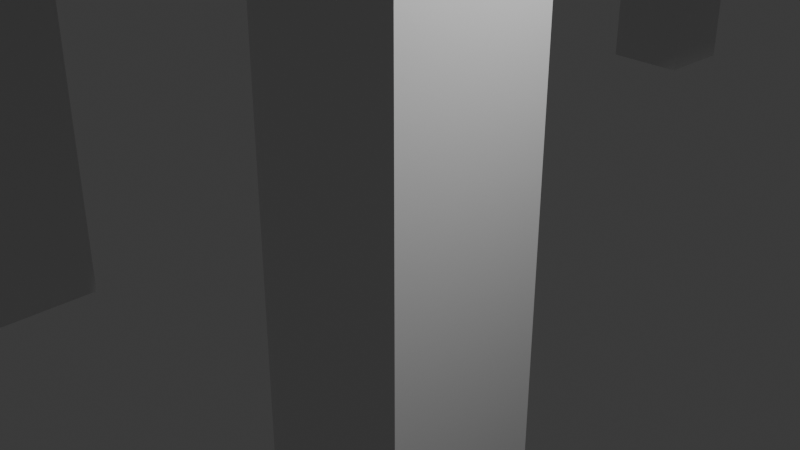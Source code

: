 # Source: Table.blend  (saved by Blender 4.4.32; exported with 4.5.12 LTS)
import bpy
from mathutils import Matrix  # noqa: F401  (used for matrix-valued properties, if any)

bpy.ops.wm.read_factory_settings(use_empty=True)
scene = bpy.context.scene
scene.name = 'Scene'

# ---- collections
col_collection = bpy.data.collections.new('Collection'); scene.collection.children.link(col_collection)

# ---- materials (node trees are filled in below, after node groups)
mat_material = bpy.data.materials.new('Material')
mat_material.alpha_threshold = 0.0
mat_material.roughness = 0.5
mat_material.line_color = (0.0, 0.0, 0.0, 1.0)
mat_material_001 = bpy.data.materials.new('Material.001')
mat_material_001.alpha_threshold = 0.0
mat_material_001.roughness = 0.5
mat_material_001.line_color = (0.0, 0.0, 0.0, 1.0)
mat_material_002 = bpy.data.materials.new('Material.002')
mat_material_002.alpha_threshold = 0.0
mat_material_002.roughness = 0.5
mat_material_002.line_color = (0.0, 0.0, 0.0, 1.0)
mat_material_003 = bpy.data.materials.new('Material.003')
mat_material_003.alpha_threshold = 0.0
mat_material_003.roughness = 0.5
mat_material_003.line_color = (0.0, 0.0, 0.0, 1.0)

# ---- material node trees
mat_material.use_nodes = True; mat_material.node_tree.nodes.clear()
_N = mat_material.node_tree.nodes; _L = mat_material.node_tree.links
n0 = _N.new('ShaderNodeOutputMaterial'); n0.name = 'Material Output'; n0.location = (300, 300)
n1 = _N.new('ShaderNodeBsdfPrincipled'); n1.name = 'Principled BSDF'; n1.location = (10, 300)
n1.inputs[3].default_value = 1.45
_L.new(n1.outputs[0], n0.inputs[0])
n0.is_active_output = True
mat_material_001.use_nodes = True; mat_material_001.node_tree.nodes.clear()
_N = mat_material_001.node_tree.nodes; _L = mat_material_001.node_tree.links
n0 = _N.new('ShaderNodeOutputMaterial'); n0.name = 'Material Output'; n0.location = (300, 300)
n1 = _N.new('ShaderNodeBsdfPrincipled'); n1.name = 'Principled BSDF'; n1.location = (10, 300)
n1.inputs[3].default_value = 1.45
_L.new(n1.outputs[0], n0.inputs[0])
n0.is_active_output = True
mat_material_002.use_nodes = True; mat_material_002.node_tree.nodes.clear()
_N = mat_material_002.node_tree.nodes; _L = mat_material_002.node_tree.links
n0 = _N.new('ShaderNodeOutputMaterial'); n0.name = 'Material Output'; n0.location = (300, 300)
n1 = _N.new('ShaderNodeBsdfPrincipled'); n1.name = 'Principled BSDF'; n1.location = (10, 300)
n1.inputs[3].default_value = 1.45
_L.new(n1.outputs[0], n0.inputs[0])
n0.is_active_output = True
mat_material_003.use_nodes = True; mat_material_003.node_tree.nodes.clear()
_N = mat_material_003.node_tree.nodes; _L = mat_material_003.node_tree.links
n0 = _N.new('ShaderNodeOutputMaterial'); n0.name = 'Material Output'; n0.location = (300, 300)
n1 = _N.new('ShaderNodeBsdfPrincipled'); n1.name = 'Principled BSDF'; n1.location = (10, 300)
n1.inputs[3].default_value = 1.45
_L.new(n1.outputs[0], n0.inputs[0])
n0.is_active_output = True

# ---- world
world_world = bpy.data.worlds.new('World'); scene.world = world_world
world_world.use_nodes = True; world_world.node_tree.nodes.clear()
_N = world_world.node_tree.nodes; _L = world_world.node_tree.links
n0 = _N.new('ShaderNodeOutputWorld'); n0.name = 'World Output'; n0.location = (300, 300)
n1 = _N.new('ShaderNodeBackground'); n1.name = 'Background'; n1.location = (10, 300)
n1.inputs[0].default_value = (0.05088, 0.05088, 0.05088, 1.0)
_L.new(n1.outputs[0], n0.inputs[0])
n0.is_active_output = True
world_world.color = (0.05088, 0.05088, 0.05088)
world_world.sun_shadow_jitter_overblur = 0.0

# ---- cameras
cam_camera = bpy.data.cameras.new('Camera')
cam_camera.clip_end = 100.0
cam_camera.ortho_scale = 7.314

# ---- lights
light_light = bpy.data.lights.new('Light', 'POINT')
light_light.energy = 1000.0
light_light.shadow_soft_size = 0.1

# ---- meshes
me_cube = bpy.data.meshes.new('Cube')
me_cube.from_pydata([(1.0, 1.0, 1.0), (1.0, 1.0, -1.0), (1.0, -1.0, 1.0), (1.0, -1.0, -1.0), (-1.0, 1.0, 1.0), (-1.0, 1.0, -1.0), (-1.0, -1.0, 1.0), (-1.0, -1.0, -1.0)], [], [(0, 4, 6, 2), (3, 2, 6, 7), (7, 6, 4, 5), (5, 1, 3, 7), (1, 0, 2, 3), (5, 4, 0, 1)])
_uv = me_cube.uv_layers.new(name='UVMap')
_uv.uv.foreach_set('vector', [0.625, 0.5, 0.875, 0.5, 0.875, 0.75, 0.625, 0.75, 0.375, 0.75, 0.625, 0.75, 0.625, 1.0, 0.375, 1.0, 0.375, 0.0, 0.625, 0.0, 0.625, 0.25, 0.375, 0.25, 0.125, 0.5, 0.375, 0.5, 0.375, 0.75, 0.125, 0.75, 0.375, 0.5, 0.625, 0.5, 0.625, 0.75, 0.375, 0.75, 0.375, 0.25, 0.625, 0.25, 0.625, 0.5, 0.375, 0.5])
me_cube.materials.append(mat_material)
me_cube.use_mirror_vertex_groups = False
me_cube.update()
me_cube_001 = bpy.data.meshes.new('Cube.001')
me_cube_001.from_pydata([(1.0, 1.0, 1.0), (1.0, 1.0, -1.0), (1.0, -1.0, 1.0), (1.0, -1.0, -1.0), (-1.0, 1.0, 1.0), (-1.0, 1.0, -1.0), (-1.0, -1.0, 1.0), (-1.0, -1.0, -1.0)], [], [(0, 4, 6, 2), (3, 2, 6, 7), (7, 6, 4, 5), (5, 1, 3, 7), (1, 0, 2, 3), (5, 4, 0, 1)])
_uv = me_cube_001.uv_layers.new(name='UVMap')
_uv.uv.foreach_set('vector', [0.625, 0.5, 0.875, 0.5, 0.875, 0.75, 0.625, 0.75, 0.375, 0.75, 0.625, 0.75, 0.625, 1.0, 0.375, 1.0, 0.375, 0.0, 0.625, 0.0, 0.625, 0.25, 0.375, 0.25, 0.125, 0.5, 0.375, 0.5, 0.375, 0.75, 0.125, 0.75, 0.375, 0.5, 0.625, 0.5, 0.625, 0.75, 0.375, 0.75, 0.375, 0.25, 0.625, 0.25, 0.625, 0.5, 0.375, 0.5])
me_cube_001.materials.append(mat_material_001)
me_cube_001.use_mirror_vertex_groups = False
me_cube_001.update()
me_cube_002 = bpy.data.meshes.new('Cube.002')
me_cube_002.from_pydata([(1.0, 1.0, 1.0), (1.0, 1.0, -1.0), (1.0, -1.0, 1.0), (1.0, -1.0, -1.0), (-1.0, 1.0, 1.0), (-1.0, 1.0, -1.0), (-1.0, -1.0, 1.0), (-1.0, -1.0, -1.0)], [], [(0, 4, 6, 2), (3, 2, 6, 7), (7, 6, 4, 5), (5, 1, 3, 7), (1, 0, 2, 3), (5, 4, 0, 1)])
_uv = me_cube_002.uv_layers.new(name='UVMap')
_uv.uv.foreach_set('vector', [0.625, 0.5, 0.875, 0.5, 0.875, 0.75, 0.625, 0.75, 0.375, 0.75, 0.625, 0.75, 0.625, 1.0, 0.375, 1.0, 0.375, 0.0, 0.625, 0.0, 0.625, 0.25, 0.375, 0.25, 0.125, 0.5, 0.375, 0.5, 0.375, 0.75, 0.125, 0.75, 0.375, 0.5, 0.625, 0.5, 0.625, 0.75, 0.375, 0.75, 0.375, 0.25, 0.625, 0.25, 0.625, 0.5, 0.375, 0.5])
me_cube_002.materials.append(mat_material_002)
me_cube_002.use_mirror_vertex_groups = False
me_cube_002.update()
me_cube_003 = bpy.data.meshes.new('Cube.003')
me_cube_003.from_pydata([(1.0, 1.0, 1.0), (1.0, 1.0, -1.0), (1.0, -1.0, 1.0), (1.0, -1.0, -1.0), (-1.0, 1.0, 1.0), (-1.0, 1.0, -1.0), (-1.0, -1.0, 1.0), (-1.0, -1.0, -1.0)], [], [(0, 4, 6, 2), (3, 2, 6, 7), (7, 6, 4, 5), (5, 1, 3, 7), (1, 0, 2, 3), (5, 4, 0, 1)])
_uv = me_cube_003.uv_layers.new(name='UVMap')
_uv.uv.foreach_set('vector', [0.625, 0.5, 0.875, 0.5, 0.875, 0.75, 0.625, 0.75, 0.375, 0.75, 0.625, 0.75, 0.625, 1.0, 0.375, 1.0, 0.375, 0.0, 0.625, 0.0, 0.625, 0.25, 0.375, 0.25, 0.125, 0.5, 0.375, 0.5, 0.375, 0.75, 0.125, 0.75, 0.375, 0.5, 0.625, 0.5, 0.625, 0.75, 0.375, 0.75, 0.375, 0.25, 0.625, 0.25, 0.625, 0.5, 0.375, 0.5])
me_cube_003.materials.append(mat_material_003)
me_cube_003.use_mirror_vertex_groups = False
me_cube_003.update()
me_cube_004 = bpy.data.meshes.new('Cube.004')
me_cube_004.from_pydata([(-9.0, -1.0, -1.0), (-9.0, -1.0, 0.9015), (-9.0, 19.0, -1.0), (-9.0, 19.0, 0.9015), (1.0, -1.0, -1.0), (1.0, -1.0, 0.9015), (1.0, 19.0, -1.0), (1.0, 19.0, 0.9015)], [], [(0, 1, 3, 2), (2, 3, 7, 6), (6, 7, 5, 4), (4, 5, 1, 0), (2, 6, 4, 0), (7, 3, 1, 5)])
_uv = me_cube_004.uv_layers.new(name='UVMap')
_uv.uv.foreach_set('vector', [0.375, 0.0, 0.625, 0.0, 0.625, 0.25, 0.375, 0.25, 0.375, 0.25, 0.625, 0.25, 0.625, 0.5, 0.375, 0.5, 0.375, 0.5, 0.625, 0.5, 0.625, 0.75, 0.375, 0.75, 0.375, 0.75, 0.625, 0.75, 0.625, 1.0, 0.375, 1.0, 0.125, 0.5, 0.375, 0.5, 0.375, 0.75, 0.125, 0.75, 0.625, 0.5, 0.875, 0.5, 0.875, 0.75, 0.625, 0.75])
me_cube_004.update()
me_cube_006 = bpy.data.meshes.new('Cube.006')
me_cube_006.from_pydata([(-11.0, -3.0, -1.0), (-11.0, -3.0, 0.9015), (-11.0, 21.0, -1.0), (-11.0, 21.0, 0.9015), (3.0, -3.0, -1.0), (3.0, -3.0, 0.9015), (3.0, 21.0, -1.0), (3.0, 21.0, 0.9015)], [], [(0, 1, 3, 2), (2, 3, 7, 6), (6, 7, 5, 4), (4, 5, 1, 0), (2, 6, 4, 0), (7, 3, 1, 5)])
_uv = me_cube_006.uv_layers.new(name='UVMap')
_uv.uv.foreach_set('vector', [0.375, 0.0, 0.625, 0.0, 0.625, 0.25, 0.375, 0.25, 0.375, 0.25, 0.625, 0.25, 0.625, 0.5, 0.375, 0.5, 0.375, 0.5, 0.625, 0.5, 0.625, 0.75, 0.375, 0.75, 0.375, 0.75, 0.625, 0.75, 0.625, 1.0, 0.375, 1.0, 0.125, 0.5, 0.375, 0.5, 0.375, 0.75, 0.125, 0.75, 0.625, 0.5, 0.875, 0.5, 0.875, 0.75, 0.625, 0.75])
me_cube_006.update()

# ---- objects
ob_cube = bpy.data.objects.new('Cube', me_cube)
ob_light = bpy.data.objects.new('Light', light_light)
ob_camera = bpy.data.objects.new('Camera', cam_camera)
ob_cube_001 = bpy.data.objects.new('Cube.001', me_cube_001)
ob_cube_002 = bpy.data.objects.new('Cube.002', me_cube_002)
ob_cube_003 = bpy.data.objects.new('Cube.003', me_cube_003)
ob_cube_004 = bpy.data.objects.new('Cube.004', me_cube_004)
ob_cube_006 = bpy.data.objects.new('Cube.006', me_cube_006)

# ---- transforms, parenting, visibility, modifiers, constraints
ob_cube.location = (0.0, 0.0, 0.0)
ob_cube.scale = (1.0, 1.0, 5.0)
ob_cube.lock_rotations_4d = False
ob_cube.empty_display_type = 'ARROWS'
ob_cube.lineart.crease_threshold = 0.0
ob_light.location = (4.076, 1.005, 5.904)
ob_light.rotation_euler = (0.6503, 0.05522, 1.866)
ob_light.lock_rotations_4d = False
ob_light.empty_display_type = 'ARROWS'
ob_light.color = (0.0, 0.0, 0.0, 0.0)
ob_light.lineart.crease_threshold = 0.0
ob_camera.location = (7.359, -6.926, 4.958)
ob_camera.rotation_euler = (1.109, 0.0, 0.8149)
ob_camera.lock_rotations_4d = False
ob_camera.empty_display_type = 'ARROWS'
ob_camera.color = (0.0, 0.0, 0.0, 0.0)
ob_camera.display_type = 'WIRE'
ob_camera.lineart.crease_threshold = 0.0
ob_cube_001.location = (0.0, 20.0, 0.0)
ob_cube_001.scale = (1.0, 1.0, 5.0)
ob_cube_001.lock_rotations_4d = False
ob_cube_001.empty_display_type = 'ARROWS'
ob_cube_001.lineart.crease_threshold = 0.0
ob_cube_002.location = (-10.0, 20.0, 0.0)
ob_cube_002.scale = (1.0, 1.0, 5.0)
ob_cube_002.lock_rotations_4d = False
ob_cube_002.empty_display_type = 'ARROWS'
ob_cube_002.lineart.crease_threshold = 0.0
ob_cube_003.location = (-10.0, 0.0, 0.0)
ob_cube_003.scale = (1.0, 1.0, 5.0)
ob_cube_003.lock_rotations_4d = False
ob_cube_003.empty_display_type = 'ARROWS'
ob_cube_003.lineart.crease_threshold = 0.0
ob_cube_004.location = (-1.0, 1.0, 4.0)
ob_cube_006.location = (-1.0, 1.0, 5.155)

# ---- collection membership
col_collection.objects.link(ob_cube)
col_collection.objects.link(ob_light)
col_collection.objects.link(ob_camera)
col_collection.objects.link(ob_cube_001)
col_collection.objects.link(ob_cube_002)
col_collection.objects.link(ob_cube_003)
col_collection.objects.link(ob_cube_004)
col_collection.objects.link(ob_cube_006)

# ---- scene / render settings (as saved in the file)
scene.camera = ob_camera
scene.frame_start = 1; scene.frame_end = 250; scene.frame_set(1)
scene.render.engine = 'BLENDER_EEVEE_NEXT'
bpy.context.view_layer.update()
